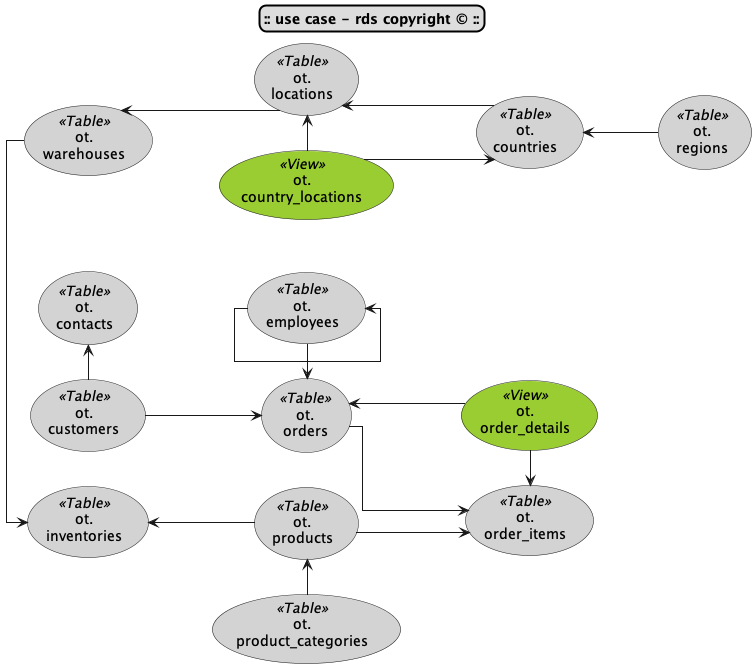

The diagram above was rendered by PlantUML. Its source (embedded in the PNG):
@startuml
skinparam titleBorderRoundCorner 15
skinparam titleBorderThickness 2
skinparam titleBorderColor black
skinparam titleBackgroundColor #DDDDDD
title **:: use case - rds copyright © ::**
!theme _none_
skinparam shadowing False
left to right direction
skinparam linetype ortho
skinparam usecase {
BackgroundColor<< Table >> lightgrey
BackgroundColor<< View >> YellowGreen
}

' TABLES ENTITIES 

(ot.\ncontacts) as (ot_contacts) << Table >>
(ot.\ncountries) as (ot_countries) << Table >>
(ot.\ncustomers) as (ot_customers) << Table >>
(ot.\nemployees) as (ot_employees) << Table >>
(ot.\ninventories) as (ot_inventories) << Table >>
(ot.\nlocations) as (ot_locations) << Table >>
(ot.\norders) as (ot_orders) << Table >>
(ot.\norder_items) as (ot_order_items) << Table >>
(ot.\nproducts) as (ot_products) << Table >>
(ot.\nproduct_categories) as (ot_product_categories) << Table >>
(ot.\nregions) as (ot_regions) << Table >>
(ot.\nwarehouses) as (ot_warehouses) << Table >>

' VIEWS 

(ot.\ncountry_locations) as (ot_country_locations) << View >>
(ot.\norder_details) as (ot_order_details) << View >>

' VIEWS RELATED OBJECTS 

(ot_country_locations)-d->(ot_countries)
(ot_country_locations)-l->(ot_locations)
(ot_order_details)-u->(ot_orders)
(ot_order_details)-r->(ot_order_items)

' FKEYS 

(ot_customers)-d->(ot_orders) 
(ot_product_categories)-l->(ot_products) 
(ot_locations)-u->(ot_warehouses) 
(ot_employees)-r->(ot_orders) 
(ot_employees)-d->(ot_employees) 
(ot_countries)-l->(ot_locations) 
(ot_products)-u->(ot_inventories) 
(ot_orders)-r->(ot_order_items) 
(ot_products)-d->(ot_order_items) 
(ot_customers)-l->(ot_contacts) 
(ot_regions)-u->(ot_countries) 
(ot_warehouses)-r->(ot_inventories) 


@enduml